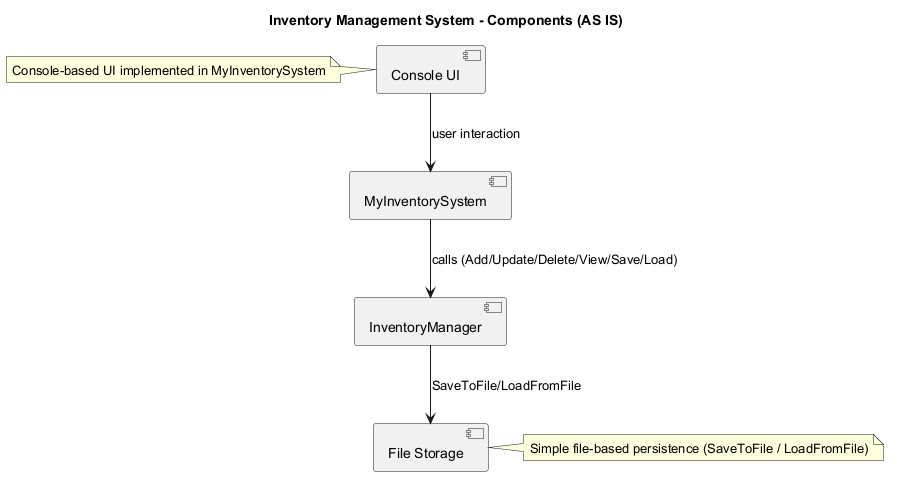

The diagram above was rendered by PlantUML. Its source (embedded in the PNG):
@startuml
title Inventory Management System - Components (AS IS)
[Console UI] as UI
[MyInventorySystem] as App
[InventoryManager] as Manager
[File Storage] as Storage

UI --> App: user interaction
App --> Manager: calls (Add/Update/Delete/View/Save/Load)
Manager --> Storage: SaveToFile/LoadFromFile

note left of UI
  Console-based UI implemented in MyInventorySystem
end note

note right of Storage
  Simple file-based persistence (SaveToFile / LoadFromFile)
end note

@enduml